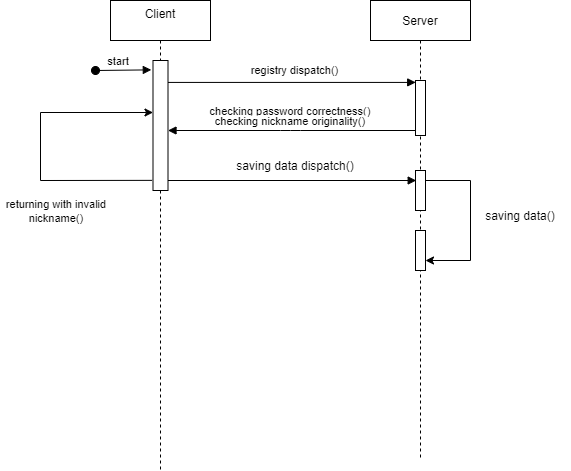

The diagram above was exported from draw.io. Its source (the exported page's mxGraphModel, read from the mxfile embedded in the PNG):
<mxGraphModel dx="1888" dy="551" grid="1" gridSize="10" guides="1" tooltips="1" connect="1" arrows="1" fold="1" page="1" pageScale="1" pageWidth="850" pageHeight="1100" math="0" shadow="0">
  <root>
    <mxCell id="0" />
    <mxCell id="1" parent="0" />
    <mxCell id="yXHU8v_fLDJtq0XMrZAF-4" value="checking password correctness()" style="verticalAlign=bottom;endArrow=block;entryX=0.02;entryY=0.035;shadow=0;strokeWidth=1;entryDx=0;entryDy=0;entryPerimeter=0;" edge="1" parent="1">
      <mxGeometry x="0.0168" y="60" relative="1" as="geometry">
        <mxPoint x="90" y="239.99999999999994" as="sourcePoint" />
        <mxPoint x="345.70000000000005" y="239.99999999999994" as="targetPoint" />
        <mxPoint as="offset" />
      </mxGeometry>
    </mxCell>
    <mxCell id="3nuBFxr9cyL0pnOWT2aG-1" value="Client&#10;" style="shape=umlLifeline;perimeter=lifelinePerimeter;container=1;collapsible=0;recursiveResize=0;rounded=0;shadow=0;strokeWidth=1;" parent="1" vertex="1">
      <mxGeometry x="40" y="60" width="100" height="470" as="geometry" />
    </mxCell>
    <mxCell id="3nuBFxr9cyL0pnOWT2aG-3" value="start" style="verticalAlign=bottom;startArrow=oval;endArrow=block;startSize=8;shadow=0;strokeWidth=1;entryX=-0.113;entryY=0.072;entryDx=0;entryDy=0;entryPerimeter=0;" parent="3nuBFxr9cyL0pnOWT2aG-1" target="3nuBFxr9cyL0pnOWT2aG-4" edge="1">
      <mxGeometry x="-0.1667" relative="1" as="geometry">
        <mxPoint x="-15" y="70" as="sourcePoint" />
        <mxPoint x="40" y="70" as="targetPoint" />
        <mxPoint as="offset" />
      </mxGeometry>
    </mxCell>
    <mxCell id="3nuBFxr9cyL0pnOWT2aG-4" value="" style="points=[];perimeter=orthogonalPerimeter;rounded=0;shadow=0;strokeWidth=1;" parent="3nuBFxr9cyL0pnOWT2aG-1" vertex="1">
      <mxGeometry x="42.5" y="60" width="15" height="130" as="geometry" />
    </mxCell>
    <mxCell id="yXHU8v_fLDJtq0XMrZAF-9" value="" style="endArrow=classic;html=1;rounded=0;exitX=-0.06;exitY=0.922;exitDx=0;exitDy=0;exitPerimeter=0;" edge="1" parent="3nuBFxr9cyL0pnOWT2aG-1" source="3nuBFxr9cyL0pnOWT2aG-4" target="3nuBFxr9cyL0pnOWT2aG-4">
      <mxGeometry width="50" height="50" relative="1" as="geometry">
        <mxPoint x="-50" y="190" as="sourcePoint" />
        <mxPoint x="-10" y="120" as="targetPoint" />
        <Array as="points">
          <mxPoint x="-70" y="180" />
          <mxPoint x="-70" y="112" />
        </Array>
      </mxGeometry>
    </mxCell>
    <mxCell id="3nuBFxr9cyL0pnOWT2aG-5" value="Server" style="shape=umlLifeline;perimeter=lifelinePerimeter;container=1;collapsible=0;recursiveResize=0;rounded=0;shadow=0;strokeWidth=1;" parent="1" vertex="1">
      <mxGeometry x="300" y="60" width="100" height="460" as="geometry" />
    </mxCell>
    <mxCell id="3nuBFxr9cyL0pnOWT2aG-6" value="" style="points=[];perimeter=orthogonalPerimeter;rounded=0;shadow=0;strokeWidth=1;" parent="3nuBFxr9cyL0pnOWT2aG-5" vertex="1">
      <mxGeometry x="45" y="80" width="10" height="55" as="geometry" />
    </mxCell>
    <mxCell id="yXHU8v_fLDJtq0XMrZAF-13" value="" style="rounded=0;whiteSpace=wrap;html=1;fillColor=default;" vertex="1" parent="3nuBFxr9cyL0pnOWT2aG-5">
      <mxGeometry x="45" y="170" width="10" height="40" as="geometry" />
    </mxCell>
    <mxCell id="yXHU8v_fLDJtq0XMrZAF-20" value="" style="rounded=0;whiteSpace=wrap;html=1;fillColor=default;" vertex="1" parent="3nuBFxr9cyL0pnOWT2aG-5">
      <mxGeometry x="45" y="230" width="10" height="40" as="geometry" />
    </mxCell>
    <mxCell id="yXHU8v_fLDJtq0XMrZAF-21" value="" style="endArrow=classic;html=1;rounded=0;exitX=1;exitY=0.25;exitDx=0;exitDy=0;entryX=1;entryY=0.75;entryDx=0;entryDy=0;" edge="1" parent="3nuBFxr9cyL0pnOWT2aG-5" source="yXHU8v_fLDJtq0XMrZAF-13" target="yXHU8v_fLDJtq0XMrZAF-20">
      <mxGeometry width="50" height="50" relative="1" as="geometry">
        <mxPoint x="100" y="230" as="sourcePoint" />
        <mxPoint x="160" y="250" as="targetPoint" />
        <Array as="points">
          <mxPoint x="100" y="180" />
          <mxPoint x="100" y="260" />
        </Array>
      </mxGeometry>
    </mxCell>
    <mxCell id="3nuBFxr9cyL0pnOWT2aG-8" value="registry dispatch()" style="verticalAlign=bottom;endArrow=block;entryX=0.02;entryY=0.035;shadow=0;strokeWidth=1;entryDx=0;entryDy=0;entryPerimeter=0;" parent="1" source="3nuBFxr9cyL0pnOWT2aG-4" target="3nuBFxr9cyL0pnOWT2aG-6" edge="1">
      <mxGeometry x="0.0207" y="3" relative="1" as="geometry">
        <mxPoint x="120" y="142" as="sourcePoint" />
        <mxPoint x="1" as="offset" />
      </mxGeometry>
    </mxCell>
    <mxCell id="3nuBFxr9cyL0pnOWT2aG-9" value="checking nickname originality()" style="verticalAlign=bottom;endArrow=block;shadow=0;strokeWidth=1;" parent="1" source="3nuBFxr9cyL0pnOWT2aG-6" target="3nuBFxr9cyL0pnOWT2aG-4" edge="1">
      <mxGeometry x="0.0101" relative="1" as="geometry">
        <mxPoint x="240" y="200" as="sourcePoint" />
        <Array as="points">
          <mxPoint x="220" y="190" />
        </Array>
        <mxPoint as="offset" />
      </mxGeometry>
    </mxCell>
    <mxCell id="yXHU8v_fLDJtq0XMrZAF-7" value="&lt;div style=&quot;text-align: center&quot;&gt;&lt;font face=&quot;helvetica&quot;&gt;&lt;span style=&quot;font-size: 11px ; background-color: rgb(255 , 255 , 255)&quot;&gt;returning with invalid nickname()&lt;/span&gt;&lt;/font&gt;&lt;/div&gt;" style="text;whiteSpace=wrap;html=1;" vertex="1" parent="1">
      <mxGeometry x="-70" y="250" width="110" height="30" as="geometry" />
    </mxCell>
    <mxCell id="yXHU8v_fLDJtq0XMrZAF-18" value="saving data dispatch()" style="text;html=1;strokeColor=none;fillColor=none;align=center;verticalAlign=middle;whiteSpace=wrap;rounded=0;" vertex="1" parent="1">
      <mxGeometry x="160" y="210" width="130" height="30" as="geometry" />
    </mxCell>
    <mxCell id="yXHU8v_fLDJtq0XMrZAF-24" value="saving data()" style="text;html=1;strokeColor=none;fillColor=none;align=center;verticalAlign=middle;whiteSpace=wrap;rounded=0;" vertex="1" parent="1">
      <mxGeometry x="400" y="260" width="100" height="30" as="geometry" />
    </mxCell>
  </root>
</mxGraphModel>